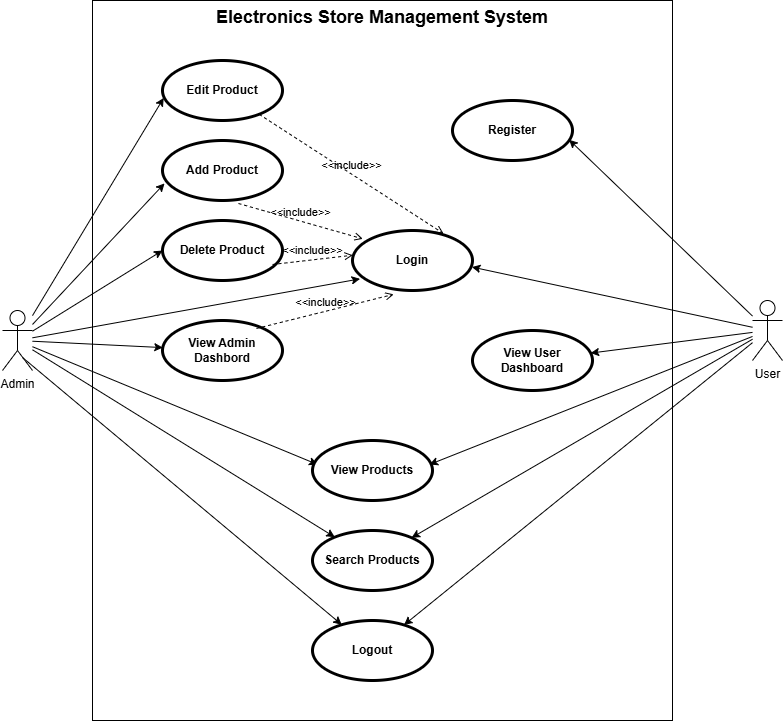

The diagram above was exported from draw.io. Its source (the exported page's mxGraphModel, read from the mxfile embedded in the PNG):
<mxGraphModel dx="1067" dy="648" grid="1" gridSize="10" guides="1" tooltips="1" connect="1" arrows="1" fold="1" page="1" pageScale="1" pageWidth="850" pageHeight="1100" math="0" shadow="0">
  <root>
    <mxCell id="0" />
    <mxCell id="1" parent="0" />
    <mxCell id="RyI3aweolCLg9b_8a55o-1" parent="1" style="shape=rect;html=1;verticalAlign=top;fontStyle=1;whiteSpace=wrap;align=center;" value="&lt;font style=&quot;font-size: 18px;&quot;&gt;Electronics Store Management System&lt;/font&gt;" vertex="1">
      <mxGeometry height="720" width="580" x="120" y="30" as="geometry" />
    </mxCell>
    <mxCell id="RyI3aweolCLg9b_8a55o-21" edge="1" parent="1" source="RyI3aweolCLg9b_8a55o-2" style="rounded=0;orthogonalLoop=1;jettySize=auto;html=1;exitX=0.667;exitY=0.783;exitDx=0;exitDy=0;exitPerimeter=0;" target="RyI3aweolCLg9b_8a55o-6">
      <mxGeometry relative="1" as="geometry">
        <mxPoint x="50" y="390" as="sourcePoint" />
      </mxGeometry>
    </mxCell>
    <mxCell id="RyI3aweolCLg9b_8a55o-24" edge="1" parent="1" source="RyI3aweolCLg9b_8a55o-2" style="rounded=0;orthogonalLoop=1;jettySize=auto;html=1;entryX=0.017;entryY=0.715;entryDx=0;entryDy=0;entryPerimeter=0;" target="RyI3aweolCLg9b_8a55o-8">
      <mxGeometry relative="1" as="geometry" />
    </mxCell>
    <mxCell id="RyI3aweolCLg9b_8a55o-28" edge="1" parent="1" source="RyI3aweolCLg9b_8a55o-2" style="rounded=0;orthogonalLoop=1;jettySize=auto;html=1;entryX=0.042;entryY=0.4;entryDx=0;entryDy=0;entryPerimeter=0;" target="RyI3aweolCLg9b_8a55o-11">
      <mxGeometry relative="1" as="geometry" />
    </mxCell>
    <mxCell id="RyI3aweolCLg9b_8a55o-2" parent="1" style="shape=umlActor;html=1;verticalLabelPosition=bottom;verticalAlign=top;align=center;" value="Admin" vertex="1">
      <mxGeometry height="60" width="30" x="30" y="340" as="geometry" />
    </mxCell>
    <mxCell id="RyI3aweolCLg9b_8a55o-32" edge="1" parent="1" source="RyI3aweolCLg9b_8a55o-3" style="rounded=0;orthogonalLoop=1;jettySize=auto;html=1;entryX=0.995;entryY=0.609;entryDx=0;entryDy=0;entryPerimeter=0;" target="RyI3aweolCLg9b_8a55o-4">
      <mxGeometry relative="1" as="geometry" />
    </mxCell>
    <mxCell id="RyI3aweolCLg9b_8a55o-33" edge="1" parent="1" source="RyI3aweolCLg9b_8a55o-3" style="rounded=0;orthogonalLoop=1;jettySize=auto;html=1;" target="RyI3aweolCLg9b_8a55o-6">
      <mxGeometry relative="1" as="geometry" />
    </mxCell>
    <mxCell id="RyI3aweolCLg9b_8a55o-34" edge="1" parent="1" source="RyI3aweolCLg9b_8a55o-3" style="rounded=0;orthogonalLoop=1;jettySize=auto;html=1;" target="RyI3aweolCLg9b_8a55o-12">
      <mxGeometry relative="1" as="geometry" />
    </mxCell>
    <mxCell id="RyI3aweolCLg9b_8a55o-36" edge="1" parent="1" source="RyI3aweolCLg9b_8a55o-3" style="rounded=0;orthogonalLoop=1;jettySize=auto;html=1;" target="RyI3aweolCLg9b_8a55o-14">
      <mxGeometry relative="1" as="geometry" />
    </mxCell>
    <mxCell id="RyI3aweolCLg9b_8a55o-3" parent="1" style="shape=umlActor;html=1;verticalLabelPosition=bottom;verticalAlign=top;align=center;" value="User" vertex="1">
      <mxGeometry height="60" width="30" x="780" y="330" as="geometry" />
    </mxCell>
    <mxCell id="RyI3aweolCLg9b_8a55o-4" parent="1" style="shape=ellipse;html=1;strokeWidth=3;fontStyle=1;whiteSpace=wrap;align=center;perimeter=ellipsePerimeter;" value="Login" vertex="1">
      <mxGeometry height="60" width="120" x="380" y="260" as="geometry" />
    </mxCell>
    <mxCell id="RyI3aweolCLg9b_8a55o-6" parent="1" style="shape=ellipse;html=1;strokeWidth=3;fontStyle=1;whiteSpace=wrap;align=center;perimeter=ellipsePerimeter;" value="Logout" vertex="1">
      <mxGeometry height="60" width="120" x="340" y="650" as="geometry" />
    </mxCell>
    <mxCell id="RyI3aweolCLg9b_8a55o-8" parent="1" style="shape=ellipse;html=1;strokeWidth=3;fontStyle=1;whiteSpace=wrap;align=center;perimeter=ellipsePerimeter;" value="Add Product" vertex="1">
      <mxGeometry height="60" width="120" x="190" y="170" as="geometry" />
    </mxCell>
    <mxCell id="RyI3aweolCLg9b_8a55o-9" parent="1" style="shape=ellipse;html=1;strokeWidth=3;fontStyle=1;whiteSpace=wrap;align=center;perimeter=ellipsePerimeter;" value="Edit Product" vertex="1">
      <mxGeometry height="60" width="120" x="190" y="90" as="geometry" />
    </mxCell>
    <mxCell id="RyI3aweolCLg9b_8a55o-11" parent="1" style="shape=ellipse;html=1;strokeWidth=3;fontStyle=1;whiteSpace=wrap;align=center;perimeter=ellipsePerimeter;" value="View Products" vertex="1">
      <mxGeometry height="60" width="120" x="340" y="470" as="geometry" />
    </mxCell>
    <mxCell id="RyI3aweolCLg9b_8a55o-12" parent="1" style="shape=ellipse;html=1;strokeWidth=3;fontStyle=1;whiteSpace=wrap;align=center;perimeter=ellipsePerimeter;" value="View User&lt;div&gt;&lt;span style=&quot;background-color: transparent; color: light-dark(rgb(0, 0, 0), rgb(255, 255, 255));&quot;&gt;Dashboard&lt;/span&gt;&lt;/div&gt;" vertex="1">
      <mxGeometry height="60" width="120" x="500" y="360" as="geometry" />
    </mxCell>
    <mxCell id="RyI3aweolCLg9b_8a55o-13" parent="1" style="shape=ellipse;html=1;strokeWidth=3;fontStyle=1;whiteSpace=wrap;align=center;perimeter=ellipsePerimeter;" value="Register" vertex="1">
      <mxGeometry height="60" width="120" x="480" y="130" as="geometry" />
    </mxCell>
    <mxCell id="RyI3aweolCLg9b_8a55o-14" parent="1" style="shape=ellipse;html=1;strokeWidth=3;fontStyle=1;whiteSpace=wrap;align=center;perimeter=ellipsePerimeter;" value="Search Products" vertex="1">
      <mxGeometry height="60" width="120" x="340" y="560" as="geometry" />
    </mxCell>
    <mxCell id="RyI3aweolCLg9b_8a55o-26" edge="1" parent="1" source="RyI3aweolCLg9b_8a55o-2" style="rounded=0;orthogonalLoop=1;jettySize=auto;html=1;" target="RyI3aweolCLg9b_8a55o-7" value="">
      <mxGeometry relative="1" as="geometry">
        <mxPoint x="70" y="486" as="sourcePoint" />
        <mxPoint x="356" y="414" as="targetPoint" />
      </mxGeometry>
    </mxCell>
    <mxCell id="RyI3aweolCLg9b_8a55o-7" parent="1" style="shape=ellipse;html=1;strokeWidth=3;fontStyle=1;whiteSpace=wrap;align=center;perimeter=ellipsePerimeter;" value="View Admin Dashbord" vertex="1">
      <mxGeometry height="60" width="120" x="190" y="350" as="geometry" />
    </mxCell>
    <mxCell id="RyI3aweolCLg9b_8a55o-29" edge="1" parent="1" source="RyI3aweolCLg9b_8a55o-2" style="rounded=0;orthogonalLoop=1;jettySize=auto;html=1;" target="RyI3aweolCLg9b_8a55o-14">
      <mxGeometry relative="1" as="geometry">
        <mxPoint x="500" y="479" as="targetPoint" />
      </mxGeometry>
    </mxCell>
    <mxCell id="RyI3aweolCLg9b_8a55o-31" edge="1" parent="1" source="RyI3aweolCLg9b_8a55o-3" style="rounded=0;orthogonalLoop=1;jettySize=auto;html=1;entryX=0.972;entryY=0.655;entryDx=0;entryDy=0;entryPerimeter=0;" target="RyI3aweolCLg9b_8a55o-13">
      <mxGeometry relative="1" as="geometry" />
    </mxCell>
    <mxCell id="RyI3aweolCLg9b_8a55o-35" edge="1" parent="1" source="RyI3aweolCLg9b_8a55o-3" style="rounded=0;orthogonalLoop=1;jettySize=auto;html=1;entryX=0.975;entryY=0.4;entryDx=0;entryDy=0;entryPerimeter=0;" target="RyI3aweolCLg9b_8a55o-11">
      <mxGeometry relative="1" as="geometry" />
    </mxCell>
    <mxCell id="RyI3aweolCLg9b_8a55o-39" edge="1" parent="1" source="RyI3aweolCLg9b_8a55o-8" style="edgeStyle=none;html=1;endArrow=open;verticalAlign=bottom;dashed=1;labelBackgroundColor=none;rounded=0;entryX=0.086;entryY=0.139;entryDx=0;entryDy=0;entryPerimeter=0;exitX=0.633;exitY=1.05;exitDx=0;exitDy=0;exitPerimeter=0;" target="RyI3aweolCLg9b_8a55o-4" value="&amp;lt;&amp;lt;include&amp;gt;&amp;gt;">
      <mxGeometry relative="1" width="160" as="geometry">
        <mxPoint x="265" y="300" as="sourcePoint" />
        <mxPoint x="425" y="300" as="targetPoint" />
      </mxGeometry>
    </mxCell>
    <mxCell id="RyI3aweolCLg9b_8a55o-40" edge="1" parent="1" source="RyI3aweolCLg9b_8a55o-9" style="edgeStyle=none;html=1;endArrow=open;verticalAlign=bottom;dashed=1;labelBackgroundColor=none;rounded=0;entryX=0.758;entryY=0.05;entryDx=0;entryDy=0;entryPerimeter=0;" target="RyI3aweolCLg9b_8a55o-4" value="&amp;lt;&amp;lt;include&amp;gt;&amp;gt;">
      <mxGeometry relative="1" width="160" as="geometry">
        <mxPoint x="290" y="280" as="sourcePoint" />
        <mxPoint x="421" y="380" as="targetPoint" />
      </mxGeometry>
    </mxCell>
    <mxCell id="RyI3aweolCLg9b_8a55o-41" edge="1" parent="1" source="RyI3aweolCLg9b_8a55o-7" style="edgeStyle=none;html=1;endArrow=open;verticalAlign=bottom;dashed=1;labelBackgroundColor=none;rounded=0;entryX=0.343;entryY=1.064;entryDx=0;entryDy=0;entryPerimeter=0;exitX=0.783;exitY=0.133;exitDx=0;exitDy=0;exitPerimeter=0;" target="RyI3aweolCLg9b_8a55o-4" value="&amp;lt;&amp;lt;include&amp;gt;&amp;gt;">
      <mxGeometry relative="1" width="160" as="geometry">
        <mxPoint x="400" y="350" as="sourcePoint" />
        <mxPoint x="427" y="436" as="targetPoint" />
      </mxGeometry>
    </mxCell>
    <mxCell id="RyI3aweolCLg9b_8a55o-48" edge="1" parent="1" source="RyI3aweolCLg9b_8a55o-2" style="rounded=0;orthogonalLoop=1;jettySize=auto;html=1;entryX=0.063;entryY=0.806;entryDx=0;entryDy=0;entryPerimeter=0;" target="RyI3aweolCLg9b_8a55o-4">
      <mxGeometry relative="1" as="geometry" />
    </mxCell>
    <mxCell id="RyI3aweolCLg9b_8a55o-49" edge="1" parent="1" source="RyI3aweolCLg9b_8a55o-2" style="rounded=0;orthogonalLoop=1;jettySize=auto;html=1;entryX=0;entryY=0.5;entryDx=0;entryDy=0;" target="RyI3aweolCLg9b_8a55o-10" value="">
      <mxGeometry relative="1" as="geometry">
        <mxPoint x="50" y="370" as="sourcePoint" />
        <mxPoint x="318" y="194" as="targetPoint" />
      </mxGeometry>
    </mxCell>
    <mxCell id="RyI3aweolCLg9b_8a55o-10" parent="1" style="shape=ellipse;html=1;strokeWidth=3;fontStyle=1;whiteSpace=wrap;align=center;perimeter=ellipsePerimeter;" value="Delete Product" vertex="1">
      <mxGeometry height="60" width="120" x="190" y="250" as="geometry" />
    </mxCell>
    <mxCell id="RyI3aweolCLg9b_8a55o-50" edge="1" parent="1" source="RyI3aweolCLg9b_8a55o-2" style="rounded=0;orthogonalLoop=1;jettySize=auto;html=1;entryX=0.01;entryY=0.624;entryDx=0;entryDy=0;entryPerimeter=0;" target="RyI3aweolCLg9b_8a55o-9">
      <mxGeometry relative="1" as="geometry" />
    </mxCell>
    <mxCell id="RyI3aweolCLg9b_8a55o-51" edge="1" parent="1" source="RyI3aweolCLg9b_8a55o-10" style="edgeStyle=none;html=1;endArrow=open;verticalAlign=bottom;dashed=1;labelBackgroundColor=none;rounded=0;exitX=0.917;exitY=0.733;exitDx=0;exitDy=0;exitPerimeter=0;entryX=0.002;entryY=0.412;entryDx=0;entryDy=0;entryPerimeter=0;" target="RyI3aweolCLg9b_8a55o-4" value="&amp;lt;&amp;lt;include&amp;gt;&amp;gt;">
      <mxGeometry relative="1" width="160" as="geometry">
        <mxPoint x="350" y="410" as="sourcePoint" />
        <mxPoint x="510" y="410" as="targetPoint" />
      </mxGeometry>
    </mxCell>
  </root>
</mxGraphModel>